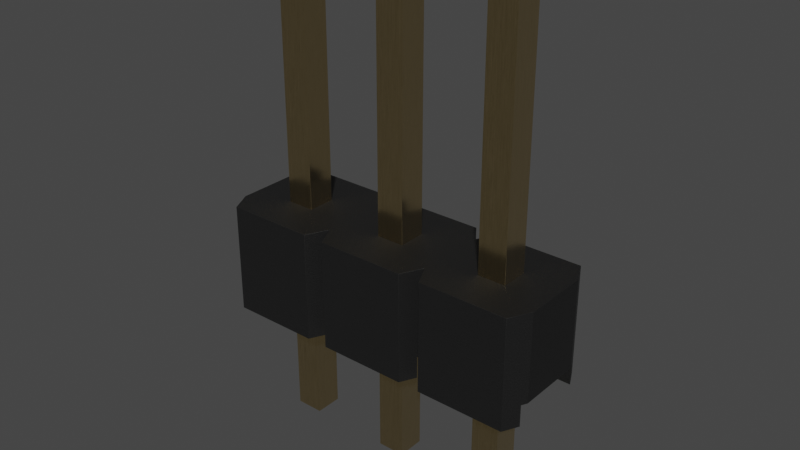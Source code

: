 # Source: PinHeader_1x3_P2.54mm_Drill1.1mm.blend  (saved by Blender 4.1.24; exported with 4.5.12 LTS)
import bpy
from mathutils import Matrix  # noqa: F401  (used for matrix-valued properties, if any)

bpy.ops.wm.read_factory_settings(use_empty=True)
scene = bpy.context.scene
scene.name = 'Scene'

# ---- collections
col_pinheader_1x3_p2_54mm_drill1_1mm = bpy.data.collections.new('PinHeader_1x3_P2.54mm_Drill1.1mm'); scene.collection.children.link(col_pinheader_1x3_p2_54mm_drill1_1mm)

# ---- materials (node trees are filled in below, after node groups)
mat_plastic_matte_black = bpy.data.materials.new('plastic_matte_black')
mat_plastic_matte_black.use_transparent_shadow = False
mat_plastic_matte_black.preview_render_type = 'CUBE'
mat_metal_goldpins_1 = bpy.data.materials.new('metal_goldpins_1')
mat_metal_goldpins_1.alpha_threshold = 0.0
mat_metal_goldpins_1.use_transparent_shadow = False
mat_metal_goldpins_1.preview_render_type = 'CUBE'
mat_metal_goldpins_1.diffuse_color = (0.5, 0.4018, 0.08046, 1.0)
mat_metal_goldpins_1.specular_color = (0.01, 0.05, 0.01)
mat_metal_goldpins_1.roughness = 0.5

# ---- material node trees
mat_plastic_matte_black.use_nodes = True; mat_plastic_matte_black.node_tree.nodes.clear()
_N = mat_plastic_matte_black.node_tree.nodes; _L = mat_plastic_matte_black.node_tree.links
n0 = _N.new('ShaderNodeOutputMaterial'); n0.name = 'Material Output'; n0.location = (463, 300)
n1 = _N.new('ShaderNodeBsdfPrincipled'); n1.name = 'Principled BSDF'; n1.location = (173, 300)
n1.distribution = 'GGX'
n1.subsurface_method = 'BURLEY'
n1.inputs[1].default_value = 0.06818
n1.inputs[2].default_value = 0.5182
n1.inputs[3].default_value = 1.45
n1.inputs[13].default_value = 0.6432
n1.inputs[20].default_value = 0.1027
n1.inputs[27].default_value = (0.0, 0.0, 0.0, 1.0)
n1.inputs[28].default_value = 1.0
n2 = _N.new('ShaderNodeTexCoord'); n2.name = 'Texture Coordinate'; n2.location = (-1001, 105)
n3 = _N.new('ShaderNodeBump'); n3.name = 'Bump'; n3.location = (-135, -86)
n3.inputs[0].default_value = 0.1
n3.inputs[1].default_value = 0.4
n3.inputs[2].default_value = 1.0
n4 = _N.new('ShaderNodeMapping'); n4.name = 'Mapping'; n4.location = (-755, 143)
n4.inputs[3].default_value = (2.0, 2.0, 2.0)
n5 = _N.new('ShaderNodeValToRGB'); n5.name = 'ColorRamp'; n5.location = (-147, 213)
while len(n5.color_ramp.elements) > 1: n5.color_ramp.elements.remove(n5.color_ramp.elements[-1])
n5.color_ramp.elements[0].position = 0.0; n5.color_ramp.elements[0].color = (0.005014, 0.005014, 0.005014, 1.0)
_e = n5.color_ramp.elements.new(0.9955); _e.color = (0.01269, 0.01269, 0.01269, 1.0)
n6 = _N.new('ShaderNodeTexNoise'); n6.name = 'Noise Texture'; n6.location = (-455, 203)
n6.inputs[2].default_value = 200.0
n6.inputs[3].default_value = 5.6
n6.inputs[4].default_value = 0.5208
_L.new(n1.outputs[0], n0.inputs[0])
_L.new(n6.outputs[0], n5.inputs[0])
_L.new(n5.outputs[0], n1.inputs[0])
_L.new(n2.outputs[2], n4.inputs[0])
_L.new(n4.outputs[0], n6.inputs[0])
_L.new(n6.outputs[0], n3.inputs[3])
_L.new(n3.outputs[0], n1.inputs[5])
n0.is_active_output = True
mat_metal_goldpins_1.use_nodes = True; mat_metal_goldpins_1.node_tree.nodes.clear()
_N = mat_metal_goldpins_1.node_tree.nodes; _L = mat_metal_goldpins_1.node_tree.links
n0 = _N.new('ShaderNodeOutputMaterial'); n0.name = 'Material Output'; n0.location = (398, 300)
n1 = _N.new('ShaderNodeBsdfPrincipled'); n1.name = 'Principled BSDF'; n1.location = (108, 300)
n1.distribution = 'GGX'
n1.subsurface_method = 'BURLEY'
n1.inputs[1].default_value = 1.0
n1.inputs[2].default_value = 0.1841
n1.inputs[3].default_value = 1.45
n1.inputs[8].default_value = 1.0
n1.inputs[10].default_value = 0.02727
n1.inputs[13].default_value = 0.475
n1.inputs[20].default_value = 0.2891
n1.inputs[24].default_value = 0.03545
n1.inputs[27].default_value = (0.0, 0.0, 0.0, 1.0)
n1.inputs[28].default_value = 1.0
n2 = _N.new('ShaderNodeMapping'); n2.name = 'Mapping'; n2.location = (-783, 233)
n2.vector_type = 'VECTOR'
n2.inputs[3].default_value = (29.8, 40.0, 1.0)
n3 = _N.new('ShaderNodeTexCoord'); n3.name = 'Texture Coordinate'; n3.location = (-1071, 295)
n4 = _N.new('ShaderNodeTexNoise'); n4.name = 'Noise Texture'; n4.location = (-553, 188)
n4.inputs[3].default_value = 13.2
n4.inputs[4].default_value = 0.8833
n4.inputs[8].default_value = 4.0
n5 = _N.new('ShaderNodeValToRGB'); n5.name = 'ColorRamp'; n5.location = (-286, 264)
while len(n5.color_ramp.elements) > 1: n5.color_ramp.elements.remove(n5.color_ramp.elements[-1])
n5.color_ramp.elements[0].position = 0.3295; n5.color_ramp.elements[0].color = (0.9756, 0.7616, 0.4151, 1.0)
_e = n5.color_ramp.elements.new(0.8); _e.color = (0.2997, 0.2211, 0.05513, 1.0)
n6 = _N.new('ShaderNodeMix'); n6.name = 'Mix'; n6.location = (-62, 180)
n6.data_type = 'RGBA'
n6.inputs[0].default_value = 0.02727
n6.inputs[7].default_value = (0.5518, 0.2626, 0.03915, 1.0)
_L.new(n1.outputs[0], n0.inputs[0])
_L.new(n2.outputs[0], n4.inputs[0])
_L.new(n3.outputs[0], n2.inputs[0])
_L.new(n4.outputs[0], n5.inputs[0])
_L.new(n5.outputs[0], n6.inputs[6])
_L.new(n6.outputs[2], n1.inputs[0])
n0.is_active_output = True

# ---- world
world_world = bpy.data.worlds.new('World'); scene.world = world_world
world_world.use_nodes = True; world_world.node_tree.nodes.clear()
_N = world_world.node_tree.nodes; _L = world_world.node_tree.links
n0 = _N.new('ShaderNodeOutputWorld'); n0.name = 'World Output'; n0.location = (300, 300)
n1 = _N.new('ShaderNodeBackground'); n1.name = 'Background'; n1.location = (10, 300)
n1.inputs[0].default_value = (0.05088, 0.05088, 0.05088, 1.0)
_L.new(n1.outputs[0], n0.inputs[0])
n0.is_active_output = True
world_world.color = (0.05088, 0.05088, 0.05088)
world_world.use_sun_shadow = False
world_world.sun_shadow_jitter_overblur = 0.0

# ---- meshes
me_shape_9_indexedfaceset_011 = bpy.data.meshes.new('SHAPE_9_IndexedFaceSet.011')
me_shape_9_indexedfaceset_011.from_pydata([(6.31, -0.77, 0.5), (6.31, -0.77, 2.54), (6.31, 0.77, 2.54), (6.06, 1.27, 2.54), (1.23, 0.77, 2.54), (0.98, 1.27, 2.54), (-1.06, -1.27, 2.54), (-0.36, 0.32, 2.54), (0.28, 0.32, 2.54), (4.72, 0.32, 2.54), (5.36, 0.32, 2.54), (4.72, -0.32, 2.54), (-1.31, 0.77, 0.5), (-1.245, 0.9, 0.5), (3.705, 0.9, 0.5), (3.77, 0.77, 0.5), (6.245, 0.9, 0.5), (6.31, 0.77, 0.5), (6.245, -0.9, 0.5), (3.705, -0.9, 0.5), (1.23, -0.77, 0.5), (2.18, -0.32, 0.5), (2.18, 0.32, 0.5), (-0.36, 0.32, 0.5), (-0.36, -0.32, 0.5), (-1.245, -0.9, -2.384e-07), (0.98, -1.27, -2.384e-07), (6.06, -1.27, -2.384e-07), (3.52, 1.27, -2.384e-07), (3.705, 0.9, -2.384e-07), (1.165, 0.9, -2.384e-07), (-1.31, -0.77, 0.5), (-1.06, -1.27, 0.0), (-1.31, -0.77, 2.54), (1.165, -0.9, 0.5), (1.295, -0.9, -2.384e-07), (1.48, -1.27, -2.384e-07), (1.48, -1.27, 2.54), (1.23, -0.77, 2.54), (3.705, -0.9, -2.384e-07), (3.52, -1.27, -2.384e-07), (3.77, -0.77, 0.5), (3.835, -0.9, 0.5), (3.835, -0.9, -2.384e-07), (4.02, -1.27, 2.54), (3.77, -0.77, 2.54), (6.245, -0.9, -2.384e-07), (6.06, -1.27, 2.54), (-1.245, 0.9, -2.384e-07), (-1.31, 0.77, 2.54), (-1.06, 1.27, 2.54), (1.295, 0.9, -2.384e-07), (1.295, 0.9, 0.5), (1.48, 1.27, 2.54), (1.48, 1.27, -2.384e-07), (1.23, 0.77, 0.5), (0.98, 1.27, -2.384e-07), (3.835, 0.9, -2.384e-07), (3.835, 0.9, 0.5), (3.77, 0.77, 2.54), (3.52, 1.27, 2.54), (0.28, -0.32, 0.5), (0.28, -0.32, 2.54), (-0.36, -0.32, 2.54), (0.28, 0.32, 0.5), (4.02, 1.27, 2.54), (6.06, 1.27, -2.384e-07), (4.02, 1.27, -2.384e-07), (-1.06, 1.27, -2.384e-07), (4.02, -1.27, -2.384e-07), (3.52, -1.27, 2.54), (0.98, -1.27, 2.54), (-1.245, -0.9, 0.5), (1.165, -0.9, -2.384e-07), (1.295, -0.9, 0.5), (1.165, 0.9, 0.5), (6.245, 0.9, -2.384e-07), (2.82, -0.32, 0.5), (2.82, 0.32, 2.54), (2.18, -0.32, 2.54), (2.82, -0.32, 2.54), (2.82, 0.32, 0.5), (2.18, 0.32, 2.54), (5.36, -0.32, 2.54), (5.36, 0.32, 0.5), (5.36, -0.32, 0.5), (4.72, -0.32, 0.5), (4.72, 0.32, 0.5), (0.08, -0.12, -3.0), (-0.16, -0.12, 8.54), (0.08, 0.12, 8.54), (-0.36, 0.32, -2.8), (0.28, 0.32, -2.8), (0.28, -0.32, 8.34), (-0.36, -0.32, 8.34), (-0.36, 0.32, 8.34), (-0.16, 0.12, 8.54), (0.08, -0.12, 8.54), (0.28, 0.32, 8.34), (-0.16, 0.12, -3.0), (0.08, 0.12, -3.0), (-0.36, -0.32, -2.8), (-0.16, -0.12, -3.0), (0.28, -0.32, -2.8), (2.38, 0.12, -3.0), (2.62, 0.12, -3.0), (2.18, 0.32, -2.8), (2.18, -0.32, 8.34), (2.62, 0.12, 8.54), (2.82, -0.32, 8.34), (2.62, -0.12, 8.54), (2.38, 0.12, 8.54), (2.38, -0.12, 8.54), (2.82, 0.32, 8.34), (2.18, 0.32, 8.34), (2.82, 0.32, -2.8), (2.82, -0.32, -2.8), (2.38, -0.12, -3.0), (2.62, -0.12, -3.0), (2.18, -0.32, -2.8), (4.92, 0.12, -3.0), (4.72, -0.32, -2.8), (4.92, -0.12, 8.54), (5.16, -0.12, 8.54), (4.92, 0.12, 8.54), (5.36, -0.32, -2.8), (4.72, -0.32, 8.34), (5.36, -0.32, 8.34), (5.36, 0.32, 8.34), (4.72, 0.32, 8.34), (5.16, 0.12, 8.54), (5.36, 0.32, -2.8), (5.16, 0.12, -3.0), (5.16, -0.12, -3.0), (4.72, 0.32, -2.8), (4.92, -0.12, -3.0)], [], [(121, 134, 120, 135), (122, 126, 127, 123), (50, 49, 33, 63, 7), (16, 58, 57, 76), (43, 46, 27, 69), (109, 113, 108, 110), (38, 71, 26, 73, 34, 20), (56, 30, 48, 68), (118, 117, 104, 105), (33, 6, 71, 38, 37, 70, 80, 79, 82, 78, 45, 9, 10, 65, 59, 60, 53, 4, 5, 50, 7, 8, 62, 63), (76, 57, 67, 66), (84, 10, 9, 87), (1, 47, 27, 46, 18, 0), (8, 64, 61, 62), (64, 8, 7, 23), (23, 24, 31, 12, 13, 75, 55, 64), (46, 43, 42, 18), (92, 103, 88, 100), (24, 63, 62, 61), (18, 85, 84, 87, 86, 42, 41, 19, 74, 77, 81, 22, 14, 15, 58, 16, 17, 0), (115, 113, 109, 116), (86, 11, 83, 85), (39, 35, 74, 19), (32, 6, 33, 31, 72, 25), (40, 36, 35, 39), (55, 52, 14, 22, 21, 77, 74, 20, 34, 72, 31, 24, 61, 64), (3, 65, 10, 83, 11, 9, 45, 44, 47, 1, 2), (54, 53, 60, 28), (109, 110, 112, 107), (45, 78, 80, 70), (69, 27, 47, 44), (104, 106, 115, 105), (60, 59, 15, 14, 29, 28), (5, 4, 55, 75, 30, 56), (59, 65, 67, 57, 58, 15), (23, 7, 63, 24), (71, 6, 32, 26), (36, 40, 70, 37), (114, 106, 119, 107), (101, 102, 88, 103), (68, 50, 5, 56), (85, 83, 10, 84), (21, 79, 80, 77), (77, 80, 78, 81), (29, 51, 54, 28), (92, 98, 93, 103), (95, 91, 101, 94), (14, 52, 51, 29), (90, 96, 89, 97), (88, 102, 99, 100), (133, 135, 120, 132), (87, 9, 11, 86), (130, 124, 122, 123), (22, 82, 79, 21), (112, 111, 114, 107), (107, 119, 116, 109), (94, 101, 103, 93), (113, 114, 111, 108), (129, 134, 121, 126), (95, 96, 90, 98), (25, 73, 26, 32), (115, 106, 114, 113), (67, 65, 3, 66), (75, 13, 48, 30), (108, 111, 112, 110), (99, 91, 92, 100), (0, 17, 2, 1), (92, 91, 95, 98), (120, 134, 131, 132), (105, 115, 116, 118), (73, 25, 72, 34), (122, 124, 129, 126), (126, 121, 125, 127), (45, 41, 42, 43, 69, 44), (117, 118, 116, 119), (129, 124, 130, 128), (131, 134, 129, 128), (89, 96, 95, 94), (119, 106, 104, 117), (132, 131, 125, 133), (135, 133, 125, 121), (127, 128, 130, 123), (101, 91, 99, 102), (97, 93, 98, 90), (31, 33, 49, 12), (86, 85, 18, 42), (36, 37, 38, 20, 74, 35), (54, 51, 52, 55, 4, 53), (131, 128, 127, 125), (45, 70, 40, 39, 19, 41), (68, 48, 13, 12, 49, 50), (81, 78, 82, 22), (66, 3, 2, 17, 16, 76), (97, 89, 94, 93)])
me_shape_9_indexedfaceset_011.polygons.foreach_set('use_smooth', [True] * 94)
me_shape_9_indexedfaceset_011.polygons.foreach_set('material_index', [1, 1, 0, 0, 0, 1, 0, 0, 1, 0, 0, 0, 0, 0, 0, 0, 0, 1, 0, 0, 1, 0, 0, 0, 0, 0, 0, 0, 1, 0, 0, 1, 0, 0, 0, 0, 0, 0, 1, 1, 0, 0, 0, 0, 0, 1, 1, 0, 1, 1, 1, 0, 1, 0, 1, 1, 1, 1, 1, 1, 0, 1, 0, 0, 1, 1, 0, 1, 1, 1, 0, 1, 1, 0, 1, 1, 1, 1, 1, 1, 1, 1, 1, 1, 0, 0, 0, 0, 1, 0, 0, 0, 0, 1])
_k = set([(0, 1), (0, 17), (0, 18), (1, 2), (1, 47), (2, 3), (2, 17), (3, 65), (3, 66), (4, 5), (4, 53), (4, 55), (5, 50), (5, 56), (6, 32), (6, 33), (6, 71), (7, 8), (7, 23), (7, 63), (8, 62), (8, 64), (9, 10), (9, 11), (9, 87), (10, 83), (10, 84), (11, 83), (11, 86), (12, 13), (12, 31), (12, 49), (13, 48), (13, 75), (14, 15), (14, 29), (14, 52), (15, 58), (15, 59), (16, 17), (16, 58), (16, 76), (18, 42), (18, 46), (19, 39), (19, 41), (19, 74), (20, 34), (20, 38), (20, 74), (21, 22), (21, 77), (21, 79), (22, 81), (22, 82), (23, 24), (23, 64), (24, 61), (24, 63), (25, 32), (25, 72), (25, 73), (26, 32), (26, 71), (26, 73), (27, 46), (27, 47), (27, 69), (28, 29), (28, 54), (28, 60), (29, 51), (30, 48), (30, 56), (30, 75), (31, 33), (31, 72), (33, 49), (34, 72), (34, 73), (35, 36), (35, 39), (35, 74), (36, 37), (36, 40), (37, 38), (37, 70), (38, 71), (39, 40), (40, 70), (41, 42), (41, 45), (42, 43), (43, 46), (43, 69), (44, 45), (44, 47), (44, 69), (45, 70), (48, 68), (49, 50), (50, 68), (51, 52), (51, 54), (52, 55), (53, 54), (53, 60), (55, 75), (56, 68), (57, 58), (57, 67), (57, 76), (59, 60), (59, 65), (61, 62), (61, 64), (62, 63), (65, 67), (66, 67), (66, 76), (77, 80), (77, 81), (78, 80), (78, 81), (78, 82), (79, 80), (79, 82), (83, 85), (84, 85), (84, 87), (85, 86), (86, 87), (88, 100), (88, 102), (88, 103), (89, 94), (89, 96), (89, 97), (90, 96), (90, 97), (90, 98), (91, 92), (91, 95), (91, 99), (91, 101), (92, 98), (92, 100), (92, 103), (93, 94), (93, 97), (93, 98), (93, 103), (94, 95), (94, 101), (95, 96), (95, 98), (99, 100), (99, 102), (101, 102), (101, 103), (104, 105), (104, 106), (104, 117), (105, 115), (105, 118), (106, 114), (106, 115), (106, 119), (107, 109), (107, 112), (107, 114), (107, 119), (108, 110), (108, 111), (108, 113), (109, 110), (109, 113), (109, 116), (110, 112), (111, 112), (111, 114), (113, 114), (113, 115), (115, 116), (116, 118), (116, 119), (117, 118), (117, 119), (120, 132), (120, 134), (120, 135), (121, 125), (121, 126), (121, 134), (121, 135), (122, 123), (122, 124), (122, 126), (123, 127), (123, 130), (124, 129), (124, 130), (125, 127), (125, 131), (125, 133), (126, 127), (126, 129), (127, 128), (128, 129), (128, 130), (128, 131), (129, 134), (131, 132), (131, 134), (132, 133), (133, 135)])
me_shape_9_indexedfaceset_011.attributes.new('sharp_edge', 'BOOLEAN', 'EDGE').data.foreach_set('value', [ (min(e.vertices), max(e.vertices)) in _k for e in me_shape_9_indexedfaceset_011.edges])
_uv = me_shape_9_indexedfaceset_011.uv_layers.new(name='UVMap')
_uv.uv.foreach_set('vector', [0.6924, 0.4723, 0.6924, 0.5277, 0.7097, 0.5104, 0.7097, 0.4896, 0.7097, 0.4896, 0.6924, 0.4723, 0.7478, 0.4723, 0.7305, 0.4896, 0.1915, 0.6101, 0.1698, 0.5667, 0.1698, 0.4333, 0.2522, 0.4723, 0.2522, 0.5277, 0.8245, 0.3033, 0.6157, 0.3033, 0.6157, 0.26, 0.8245, 0.26, 0.6157, 0.422, 0.8245, 0.422, 0.8085, 0.3899, 0.6317, 0.3899, 0.5277, 0.4723, 0.5277, 0.5277, 0.5104, 0.5104, 0.5104, 0.4896, 0.4333, 0.4801, 0.3899, 0.4801, 0.3899, 0.26, 0.422, 0.26, 0.422, 0.3033, 0.4333, 0.3033, 0.3683, 0.6101, 0.3843, 0.578, 0.1755, 0.578, 0.1915, 0.6101, 0.5104, 0.4896, 0.4896, 0.4896, 0.4896, 0.5104, 0.5104, 0.5104, 0.1698, 0.4333, 0.1915, 0.3899, 0.3683, 0.3899, 0.3899, 0.4333, 0.4116, 0.3899, 0.5884, 0.3899, 0.5277, 0.4723, 0.4723, 0.4723, 0.4723, 0.5277, 0.5277, 0.5277, 0.6101, 0.4333, 0.6924, 0.5277, 0.7478, 0.5277, 0.6317, 0.6101, 0.6101, 0.5667, 0.5884, 0.6101, 0.4116, 0.6101, 0.3899, 0.5667, 0.3683, 0.6101, 0.1915, 0.6101, 0.2522, 0.5277, 0.3076, 0.5277, 0.3076, 0.4723, 0.2522, 0.4723, 0.8245, 0.578, 0.6157, 0.578, 0.6317, 0.6101, 0.8085, 0.6101, 0.7478, 0.3033, 0.7478, 0.4801, 0.6924, 0.4801, 0.6924, 0.3033, 0.4333, 0.4801, 0.3899, 0.4801, 0.3899, 0.26, 0.422, 0.26, 0.422, 0.3033, 0.4333, 0.3033, 0.5277, 0.4801, 0.5277, 0.3033, 0.4723, 0.3033, 0.4723, 0.4801, 0.3076, 0.3033, 0.3076, 0.4801, 0.2522, 0.4801, 0.2522, 0.3033, 0.2522, 0.5277, 0.2522, 0.4723, 0.1698, 0.4333, 0.1698, 0.5667, 0.1755, 0.578, 0.3843, 0.578, 0.3899, 0.5667, 0.3076, 0.5277, 0.8245, 0.26, 0.6157, 0.26, 0.6157, 0.3033, 0.8245, 0.3033, 0.3076, 0.5277, 0.3076, 0.4723, 0.2903, 0.4896, 0.2903, 0.5104, 0.2522, 0.3033, 0.2522, 0.4801, 0.3076, 0.4801, 0.3076, 0.3033, 0.8245, 0.422, 0.7478, 0.4723, 0.7478, 0.5277, 0.6924, 0.5277, 0.6924, 0.4723, 0.6157, 0.422, 0.6101, 0.4333, 0.6044, 0.422, 0.3956, 0.422, 0.5277, 0.4723, 0.5277, 0.5277, 0.4723, 0.5277, 0.6044, 0.578, 0.6101, 0.5667, 0.6157, 0.578, 0.8245, 0.578, 0.8302, 0.5667, 0.8302, 0.4333, 0.5277, 0.01733, 0.5277, 0.9827, 0.4723, 0.9827, 0.4723, 0.01733, 0.6924, 0.3033, 0.6924, 0.4801, 0.7478, 0.4801, 0.7478, 0.3033, 0.6044, 0.26, 0.3956, 0.26, 0.3956, 0.3033, 0.6044, 0.3033, 0.3899, 0.26, 0.3899, 0.4801, 0.4333, 0.4801, 0.4333, 0.3033, 0.422, 0.3033, 0.422, 0.26, 0.5884, 0.3899, 0.4116, 0.3899, 0.3956, 0.422, 0.6044, 0.422, 0.3899, 0.5667, 0.3956, 0.578, 0.6044, 0.578, 0.4723, 0.5277, 0.4723, 0.4723, 0.5277, 0.4723, 0.3956, 0.422, 0.3899, 0.4333, 0.3843, 0.422, 0.1755, 0.422, 0.1698, 0.4333, 0.2522, 0.4723, 0.3076, 0.4723, 0.3076, 0.5277, 0.8085, 0.6101, 0.6317, 0.6101, 0.7478, 0.5277, 0.7478, 0.4723, 0.6924, 0.4723, 0.6924, 0.5277, 0.6101, 0.4333, 0.6317, 0.3899, 0.8085, 0.3899, 0.8302, 0.4333, 0.8302, 0.5667, 0.4116, 0.26, 0.4116, 0.4801, 0.5884, 0.4801, 0.5884, 0.26, 0.5277, 0.4723, 0.5104, 0.4896, 0.4896, 0.4896, 0.4723, 0.4723, 0.6101, 0.4333, 0.5277, 0.5277, 0.5277, 0.4723, 0.5884, 0.3899, 0.6317, 0.26, 0.8085, 0.26, 0.8085, 0.4801, 0.6317, 0.4801, 0.4896, 0.5104, 0.4723, 0.5277, 0.5277, 0.5277, 0.5104, 0.5104, 0.6101, 0.4801, 0.5667, 0.4801, 0.5667, 0.3033, 0.578, 0.3033, 0.578, 0.26, 0.6101, 0.26, 0.6101, 0.4801, 0.5667, 0.4801, 0.5667, 0.3033, 0.578, 0.3033, 0.578, 0.26, 0.6101, 0.26, 0.5667, 0.4801, 0.6101, 0.4801, 0.6101, 0.26, 0.578, 0.26, 0.578, 0.3033, 0.5667, 0.3033, 0.5277, 0.3033, 0.5277, 0.4801, 0.4723, 0.4801, 0.4723, 0.3033, 0.3683, 0.4801, 0.1915, 0.4801, 0.1915, 0.26, 0.3683, 0.26, 0.4116, 0.26, 0.5884, 0.26, 0.5884, 0.4801, 0.4116, 0.4801, 0.5277, 0.9827, 0.5277, 0.01733, 0.4723, 0.01733, 0.4723, 0.9827, 0.2522, 0.4723, 0.2695, 0.4896, 0.2903, 0.4896, 0.3076, 0.4723, 0.1915, 0.26, 0.1915, 0.4801, 0.3683, 0.4801, 0.3683, 0.26, 0.4723, 0.3033, 0.4723, 0.4801, 0.5277, 0.4801, 0.5277, 0.3033, 0.4723, 0.3033, 0.4723, 0.4801, 0.5277, 0.4801, 0.5277, 0.3033, 0.4723, 0.3033, 0.4723, 0.4801, 0.5277, 0.4801, 0.5277, 0.3033, 0.6044, 0.578, 0.3956, 0.578, 0.4116, 0.6101, 0.5884, 0.6101, 0.5277, 0.01733, 0.5277, 0.9827, 0.4723, 0.9827, 0.4723, 0.01733, 0.5277, 0.9827, 0.5277, 0.01733, 0.4723, 0.01733, 0.4723, 0.9827, 0.6044, 0.3033, 0.3956, 0.3033, 0.3956, 0.26, 0.6044, 0.26, 0.2903, 0.5104, 0.2695, 0.5104, 0.2695, 0.4896, 0.2903, 0.4896, 0.2903, 0.4896, 0.2695, 0.4896, 0.2695, 0.5104, 0.2903, 0.5104, 0.7305, 0.4896, 0.7097, 0.4896, 0.7097, 0.5104, 0.7305, 0.5104, 0.5277, 0.3033, 0.5277, 0.4801, 0.4723, 0.4801, 0.4723, 0.3033, 0.7305, 0.5104, 0.7097, 0.5104, 0.7097, 0.4896, 0.7305, 0.4896, 0.5277, 0.3033, 0.5277, 0.4801, 0.4723, 0.4801, 0.4723, 0.3033, 0.4896, 0.4896, 0.4896, 0.5104, 0.4723, 0.5277, 0.4723, 0.4723, 0.4723, 0.9827, 0.4723, 0.01733, 0.5277, 0.01733, 0.5277, 0.9827, 0.2522, 0.9827, 0.2522, 0.01733, 0.3076, 0.01733, 0.3076, 0.9827, 0.5277, 0.5277, 0.4723, 0.5277, 0.4896, 0.5104, 0.5104, 0.5104, 0.5277, 0.9827, 0.5277, 0.01733, 0.4723, 0.01733, 0.4723, 0.9827, 0.2522, 0.5277, 0.2695, 0.5104, 0.2903, 0.5104, 0.3076, 0.5277, 0.1755, 0.422, 0.3843, 0.422, 0.3683, 0.3899, 0.1915, 0.3899, 0.5277, 0.01733, 0.4723, 0.01733, 0.4723, 0.9827, 0.5277, 0.9827, 0.6317, 0.26, 0.6317, 0.4801, 0.8085, 0.4801, 0.8085, 0.26, 0.3843, 0.3033, 0.1755, 0.3033, 0.1755, 0.26, 0.3843, 0.26, 0.5104, 0.5104, 0.4896, 0.5104, 0.4896, 0.4896, 0.5104, 0.4896, 0.2695, 0.5104, 0.2522, 0.5277, 0.3076, 0.5277, 0.2903, 0.5104, 0.4333, 0.3033, 0.5667, 0.3033, 0.5667, 0.4801, 0.4333, 0.4801, 0.3076, 0.01733, 0.2522, 0.01733, 0.2522, 0.9827, 0.3076, 0.9827, 0.7097, 0.5104, 0.6924, 0.5277, 0.7478, 0.5277, 0.7305, 0.5104, 0.5104, 0.5104, 0.5277, 0.5277, 0.5277, 0.4723, 0.5104, 0.4896, 0.3843, 0.26, 0.1755, 0.26, 0.1755, 0.3033, 0.3843, 0.3033, 0.7097, 0.4896, 0.7097, 0.5104, 0.6924, 0.5277, 0.6924, 0.4723, 0.6924, 0.9827, 0.6924, 0.01733, 0.7478, 0.01733, 0.7478, 0.9827, 0.4333, 0.4801, 0.4333, 0.3033, 0.422, 0.3033, 0.422, 0.26, 0.3899, 0.26, 0.3899, 0.4801, 0.4896, 0.4896, 0.5104, 0.4896, 0.5277, 0.4723, 0.4723, 0.4723, 0.6924, 0.5277, 0.7097, 0.5104, 0.7305, 0.5104, 0.7478, 0.5277, 0.7478, 0.01733, 0.6924, 0.01733, 0.6924, 0.9827, 0.7478, 0.9827, 0.2695, 0.4896, 0.2695, 0.5104, 0.2522, 0.5277, 0.2522, 0.4723, 0.4723, 0.4723, 0.4723, 0.5277, 0.4896, 0.5104, 0.4896, 0.4896, 0.7305, 0.5104, 0.7478, 0.5277, 0.7478, 0.4723, 0.7305, 0.4896, 0.7097, 0.4896, 0.7305, 0.4896, 0.7478, 0.4723, 0.6924, 0.4723, 0.7478, 0.4723, 0.7478, 0.5277, 0.7305, 0.5104, 0.7305, 0.4896, 0.2522, 0.4723, 0.2522, 0.5277, 0.2695, 0.5104, 0.2695, 0.4896, 0.2903, 0.4896, 0.3076, 0.4723, 0.3076, 0.5277, 0.2903, 0.5104, 0.4333, 0.3033, 0.4333, 0.4801, 0.5667, 0.4801, 0.5667, 0.3033, 0.6924, 0.4723, 0.7478, 0.4723, 0.8245, 0.422, 0.6157, 0.422, 0.3899, 0.26, 0.3899, 0.4801, 0.4333, 0.4801, 0.4333, 0.3033, 0.422, 0.3033, 0.422, 0.26, 0.6101, 0.26, 0.578, 0.26, 0.578, 0.3033, 0.5667, 0.3033, 0.5667, 0.4801, 0.6101, 0.4801, 0.5277, 0.01733, 0.5277, 0.9827, 0.4723, 0.9827, 0.4723, 0.01733, 0.4333, 0.4801, 0.3899, 0.4801, 0.3899, 0.26, 0.422, 0.26, 0.422, 0.3033, 0.4333, 0.3033, 0.6101, 0.26, 0.578, 0.26, 0.578, 0.3033, 0.5667, 0.3033, 0.5667, 0.4801, 0.6101, 0.4801, 0.5277, 0.3033, 0.5277, 0.4801, 0.4723, 0.4801, 0.4723, 0.3033, 0.6101, 0.26, 0.6101, 0.4801, 0.5667, 0.4801, 0.5667, 0.3033, 0.578, 0.3033, 0.578, 0.26, 0.2903, 0.4896, 0.2695, 0.4896, 0.2522, 0.4723, 0.3076, 0.4723])
me_shape_9_indexedfaceset_011.materials.append(mat_plastic_matte_black)
me_shape_9_indexedfaceset_011.materials.append(mat_metal_goldpins_1)
me_shape_9_indexedfaceset_011.update()
me_shape_9_indexedfaceset_011.normals_split_custom_set([tuple(v) for v in zip(*[iter([-0.7071, 0.0, -0.7071, -0.7071, 0.0, -0.7071, -0.7071, 0.0, -0.7071, -0.7071, 0.0, -0.7071, 0.0, -0.7071, 0.7071, 0.0, -0.7071, 0.7071, 0.0, -0.7071, 0.7071, 0.0, -0.7071, 0.7071, -1.453e-07, 0.0, 1.0, -2.69e-07, 0.0, 1.0, -1.134e-07, 0.0, 1.0, -1.149e-07, 0.0, 1.0, -1.431e-07, 0.0, 1.0, 0.0, -1.0, 0.0, 0.0, -1.0, 0.0, 0.0, -1.0, 0.0, 0.0, -1.0, 0.0, 0.0, 0.0, -1.0, 0.0, 0.0, -1.0, 0.0, 0.0, -1.0, 0.0, 0.0, -1.0, 0.7071, 0.0, 0.7071, 0.7071, 0.0, 0.7071, 0.7071, 0.0, 0.7071, 0.7071, 0.0, 0.7071, 0.8944, -0.4472, -2.765e-09, 0.8944, -0.4472, -2.765e-09, 0.8944, -0.4472, -2.765e-09, 0.8944, -0.4472, -2.765e-09, 0.8944, -0.4472, -2.765e-09, 0.8944, -0.4472, -2.765e-09, 0.0, 0.0, -1.0, 0.0, 0.0, -1.0, 0.0, 0.0, -1.0, 0.0, 0.0, -1.0, 0.0, 0.0, -1.0, 0.0, 0.0, -1.0, 0.0, 0.0, -1.0, 0.0, 0.0, -1.0, -1.134e-07, 0.0, 1.0, 0.0, 0.0, 1.0, 0.0, 0.0, 1.0, 0.0, 0.0, 1.0, 0.0, 0.0, 1.0, 0.0, 0.0, 1.0, 0.0, 0.0, 1.0, 0.0, 0.0, 1.0, 0.0, 0.0, 1.0, 0.0, 0.0, 1.0, 3.912e-08, 0.0, 1.0, 2.55e-08, 0.0, 1.0, 8.335e-08, 0.0, 1.0, 3.239e-08, 0.0, 1.0, 0.0, 0.0, 1.0, 0.0, 0.0, 1.0, 0.0, 0.0, 1.0, 0.0, 0.0, 1.0, 0.0, 0.0, 1.0, -1.453e-07, 0.0, 1.0, -1.431e-07, 0.0, 1.0, 0.0, 0.0, 1.0, 0.0, 0.0, 1.0, -1.149e-07, 0.0, 1.0, 0.0, 0.0, -1.0, 0.0, 0.0, -1.0, 0.0, 0.0, -1.0, 0.0, 0.0, -1.0, 0.0, -1.0, -4.565e-08, 0.0, -1.0, -4.565e-08, 0.0, -1.0, -4.565e-08, 0.0, -1.0, -4.565e-08, 0.8944, -0.4472, 6.36e-08, 0.8944, -0.4472, 6.36e-08, 0.8944, -0.4472, 6.36e-08, 0.8944, -0.4472, 6.36e-08, 0.8944, -0.4472, 6.36e-08, 0.8944, -0.4472, 6.36e-08, -1.0, 0.0, 0.0, -1.0, 0.0, 0.0, -1.0, 0.0, 0.0, -1.0, 0.0, 0.0, 0.0, -1.0, -4.565e-08, 0.0, -1.0, -4.565e-08, 0.0, -1.0, -4.565e-08, 0.0, -1.0, -4.565e-08, 7.189e-09, 0.0, -1.0, -1.047e-09, 0.0, -1.0, -1.131e-09, 0.0, -1.0, 7.189e-09, 0.0, -1.0, 7.189e-09, 0.0, -1.0, 7.189e-09, 0.0, -1.0, -1.656e-09, 0.0, -1.0, 1.047e-09, 0.0, -1.0, 0.0, 1.0, 0.0, 0.0, 1.0, 0.0, 0.0, 1.0, 0.0, 0.0, 1.0, 0.0, 0.7071, 0.0, -0.7071, 0.7071, 0.0, -0.7071, 0.7071, 0.0, -0.7071, 0.7071, 0.0, -0.7071, 0.0, 1.0, 4.565e-08, 0.0, 1.0, 4.565e-08, 0.0, 1.0, 4.565e-08, 0.0, 1.0, 4.565e-08, 0.0, 0.0, -1.0, 0.0, 0.0, -1.0, 0.0, 0.0, -1.0, 0.0, 0.0, -1.0, 0.0, 0.0, -1.0, 0.0, 0.0, -1.0, 0.0, 0.0, -1.0, 0.0, 0.0, -1.0, -5.905e-09, 0.0, -1.0, -1.137e-09, 0.0, -1.0, 0.0, 0.0, -1.0, -6.052e-09, 0.0, -1.0, -1.284e-09, 0.0, -1.0, 0.0, 0.0, -1.0, 0.0, 0.0, -1.0, 0.0, 0.0, -1.0, 0.0, 0.0, -1.0, 0.0, 0.0, -1.0, 1.0, 0.0, 0.0, 1.0, 0.0, 0.0, 1.0, 0.0, 0.0, 1.0, 0.0, 0.0, 0.0, 1.0, 4.565e-08, 0.0, 1.0, 4.565e-08, 0.0, 1.0, 4.565e-08, 0.0, 1.0, 4.565e-08, 0.0, 1.0, 0.0, 0.0, 1.0, 0.0, 0.0, 1.0, 0.0, 0.0, 1.0, 0.0, -0.8944, -0.4472, -6.913e-08, -0.8944, -0.4472, -6.913e-08, -0.8944, -0.4472, -6.913e-08, -0.8944, -0.4472, -6.913e-08, -0.8944, -0.4472, -6.913e-08, -0.8944, -0.4472, -6.913e-08, 0.0, 0.0, -1.0, 0.0, 0.0, -1.0, 0.0, 0.0, -1.0, 0.0, 0.0, -1.0, -1.656e-09, 0.0, -1.0, -7.189e-09, 0.0, -1.0, -1.284e-09, 0.0, -1.0, -6.052e-09, 0.0, -1.0, -7.189e-09, 0.0, -1.0, -1.137e-09, 0.0, -1.0, -5.905e-09, 0.0, -1.0, -7.189e-09, 0.0, -1.0, -7.189e-09, 0.0, -1.0, -7.189e-09, 0.0, -1.0, -1.131e-09, 0.0, -1.0, -1.047e-09, 0.0, -1.0, -7.189e-09, 0.0, -1.0, 1.047e-09, 0.0, -1.0, 1.068e-07, 0.0, 1.0, 3.239e-08, 0.0, 1.0, 8.335e-08, 0.0, 1.0, 1.068e-07, 0.0, 1.0, 1.068e-07, 0.0, 1.0, 2.55e-08, 0.0, 1.0, 3.912e-08, 0.0, 1.0, 1.068e-07, 0.0, 1.0, 1.068e-07, 0.0, 1.0, 1.068e-07, 0.0, 1.0, 1.068e-07, 0.0, 1.0, 0.0, 1.0, 4.601e-08, 0.0, 1.0, 4.601e-08, 0.0, 1.0, 4.601e-08, 0.0, 1.0, 4.601e-08, 0.0, -0.7071, 0.7071, 0.0, -0.7071, 0.7071, 0.0, -0.7071, 0.7071, 0.0, -0.7071, 0.7071, 3.912e-08, 0.0, 1.0, 0.0, 0.0, 1.0, 0.0, 0.0, 1.0, 0.0, 0.0, 1.0, 0.0, -1.0, -4.601e-08, 0.0, -1.0, -4.601e-08, 0.0, -1.0, -4.601e-08, 0.0, -1.0, -4.601e-08, 0.0, 0.7071, -0.7071, 0.0, 0.7071, -0.7071, 0.0, 0.7071, -0.7071, 0.0, 0.7071, -0.7071, 0.8944, 0.4472, 8.848e-08, 0.8944, 0.4472, 8.848e-08, 0.8944, 0.4472, 8.848e-08, 0.8944, 0.4472, 8.848e-08, 0.8944, 0.4472, 8.848e-08, 0.8944, 0.4472, 8.848e-08, 0.8944, 0.4472, 2.212e-08, 0.8944, 0.4472, 2.212e-08, 0.8944, 0.4472, 2.212e-08, 0.8944, 0.4472, 2.212e-08, 0.8944, 0.4472, 2.212e-08, 0.8944, 0.4472, 2.212e-08, -0.8944, 0.4472, -6.083e-08, -0.8944, 0.4472, -6.083e-08, -0.8944, 0.4472, -6.083e-08, -0.8944, 0.4472, -6.083e-08, -0.8944, 0.4472, -6.083e-08, -0.8944, 0.4472, -6.083e-08, 1.0, 0.0, 0.0, 1.0, 0.0, 0.0, 1.0, 0.0, 0.0, 1.0, 0.0, 0.0, -2.743e-15, -1.0, -4.601e-08, -2.743e-15, -1.0, -4.601e-08, -2.743e-15, -1.0, -4.601e-08, -2.743e-15, -1.0, -4.601e-08, 0.0, -1.0, -4.601e-08, 0.0, -1.0, -4.601e-08, 0.0, -1.0, -4.601e-08, 0.0, -1.0, -4.601e-08, -1.0, 0.0, 0.0, -1.0, 0.0, 0.0, -1.0, 0.0, 0.0, -1.0, 0.0, 0.0, 0.0, -0.7071, -0.7071, 0.0, -0.7071, -0.7071, 0.0, -0.7071, -0.7071, 0.0, -0.7071, -0.7071, 0.0, 1.0, 4.601e-08, 0.0, 1.0, 4.601e-08, 0.0, 1.0, 4.601e-08, 0.0, 1.0, 4.601e-08, -1.0, 0.0, 0.0, -1.0, 0.0, 0.0, -1.0, 0.0, 0.0, -1.0, 0.0, 0.0, 0.0, 1.0, 4.565e-08, 0.0, 1.0, 4.565e-08, 0.0, 1.0, 4.565e-08, 0.0, 1.0, 4.565e-08, -1.0, 0.0, 0.0, -1.0, 0.0, 0.0, -1.0, 0.0, 0.0, -1.0, 0.0, 0.0, 0.0, 0.0, -1.0, 0.0, 0.0, -1.0, 0.0, 0.0, -1.0, 0.0, 0.0, -1.0, 1.0, 0.0, 0.0, 1.0, 0.0, 0.0, 1.0, 0.0, 0.0, 1.0, 0.0, 0.0, -1.0, 0.0, 0.0, -1.0, 0.0, 0.0, -1.0, 0.0, 0.0, -1.0, 0.0, 0.0, 0.0, -1.0, 0.0, 0.0, -1.0, 0.0, 0.0, -1.0, 0.0, 0.0, -1.0, 0.0, 0.0, 0.0, 1.0, 0.0, 0.0, 1.0, 0.0, 0.0, 1.0, 0.0, 0.0, 1.0, 0.0, 0.0, -1.0, 0.0, 0.0, -1.0, 0.0, 0.0, -1.0, 0.0, 0.0, -1.0, 0.0, 0.0, -1.0, 0.0, 0.0, -1.0, 0.0, 0.0, -1.0, 0.0, 0.0, -1.0, 1.0, 0.0, 0.0, 1.0, 0.0, 0.0, 1.0, 0.0, 0.0, 1.0, 0.0, 0.0, 0.0, 0.0, 1.0, 0.0, 0.0, 1.0, 0.0, 0.0, 1.0, 0.0, 0.0, 1.0, 1.0, 0.0, 0.0, 1.0, 0.0, 0.0, 1.0, 0.0, 0.0, 1.0, 0.0, 0.0, -0.7071, 0.0, 0.7071, -0.7071, 0.0, 0.7071, -0.7071, 0.0, 0.7071, -0.7071, 0.0, 0.7071, 0.0, -1.0, 1.526e-07, 0.0, -1.0, 1.526e-07, 0.0, -1.0, 1.526e-07, 0.0, -1.0, 1.526e-07, 0.0, -1.0, 1.526e-07, 0.0, -1.0, 1.526e-07, 0.0, -1.0, 1.526e-07, 0.0, -1.0, 1.526e-07, 0.0, 0.7071, 0.7071, 0.0, 0.7071, 0.7071, 0.0, 0.7071, 0.7071, 0.0, 0.7071, 0.7071, -1.0, 0.0, 0.0, -1.0, 0.0, 0.0, -1.0, 0.0, 0.0, -1.0, 0.0, 0.0, 0.0, 0.7071, 0.7071, 0.0, 0.7071, 0.7071, 0.0, 0.7071, 0.7071, 0.0, 0.7071, 0.7071, -5.358e-08, -3.222e-07, -1.0, -5.358e-08, -3.222e-07, -1.0, -5.358e-08, -3.222e-07, -1.0, -5.358e-08, -3.222e-07, -1.0, 0.0, 1.0, -1.526e-07, 0.0, 1.0, -1.526e-07, 0.0, 1.0, -1.526e-07, 0.0, 1.0, -1.526e-07, 0.0, 1.0, 4.601e-08, 0.0, 1.0, 4.601e-08, 0.0, 1.0, 4.601e-08, 0.0, 1.0, 4.601e-08, 0.0, -1.0, 0.0, 0.0, -1.0, 0.0, 0.0, -1.0, 0.0, 0.0, -1.0, 0.0, 0.0, 0.0, 1.0, 0.0, 0.0, 1.0, 0.0, 0.0, 1.0, 0.0, 0.0, 1.0, 0.0, 0.7071, -0.7071, 0.0, 0.7071, -0.7071, 0.0, 0.7071, -0.7071, 0.0, 0.7071, -0.7071, 1.0, 0.0, 0.0, 1.0, 0.0, 0.0, 1.0, 0.0, 0.0, 1.0, 0.0, 0.0, 0.0, 1.0, -1.526e-07, 0.0, 1.0, -1.526e-07, 0.0, 1.0, -1.526e-07, 0.0, 1.0, -1.526e-07, 0.0, 0.7071, -0.7071, 0.0, 0.7071, -0.7071, 0.0, 0.7071, -0.7071, 0.0, 0.7071, -0.7071, 0.7071, 0.0, -0.7071, 0.7071, 0.0, -0.7071, 0.7071, 0.0, -0.7071, 0.7071, 0.0, -0.7071, 0.0, 1.0, 0.0, 0.0, 1.0, 0.0, 0.0, 1.0, 0.0, 0.0, 1.0, 0.0, -0.7071, 0.0, 0.7071, -0.7071, 0.0, 0.7071, -0.7071, 0.0, 0.7071, -0.7071, 0.0, 0.7071, 0.0, -1.0, 1.526e-07, 0.0, -1.0, 1.526e-07, 0.0, -1.0, 1.526e-07, 0.0, -1.0, 1.526e-07, -0.8944, -0.4472, -7.742e-08, -0.8944, -0.4472, -7.742e-08, -0.8944, -0.4472, -7.742e-08, -0.8944, -0.4472, -7.742e-08, -0.8944, -0.4472, -7.742e-08, -0.8944, -0.4472, -7.742e-08, 0.0, -0.7071, -0.7071, 0.0, -0.7071, -0.7071, 0.0, -0.7071, -0.7071, 0.0, -0.7071, -0.7071, 0.0, 0.7071, 0.7071, 0.0, 0.7071, 0.7071, 0.0, 0.7071, 0.7071, 0.0, 0.7071, 0.7071, 0.0, 1.0, -1.505e-07, 0.0, 1.0, -1.505e-07, 0.0, 1.0, -1.505e-07, 0.0, 1.0, -1.505e-07, -0.7071, 0.0, 0.7071, -0.7071, 0.0, 0.7071, -0.7071, 0.0, 0.7071, -0.7071, 0.0, 0.7071, -0.7071, 0.0, -0.7071, -0.7071, 0.0, -0.7071, -0.7071, 0.0, -0.7071, -0.7071, 0.0, -0.7071, 0.7071, 0.0, -0.7071, 0.7071, 0.0, -0.7071, 0.7071, 0.0, -0.7071, 0.7071, 0.0, -0.7071, 0.0, -0.7071, -0.7071, 0.0, -0.7071, -0.7071, 0.0, -0.7071, -0.7071, 0.0, -0.7071, -0.7071, 0.7071, 0.0, 0.7071, 0.7071, 0.0, 0.7071, 0.7071, 0.0, 0.7071, 0.7071, 0.0, 0.7071, -0.7071, 0.0, -0.7071, -0.7071, 0.0, -0.7071, -0.7071, 0.0, -0.7071, -0.7071, 0.0, -0.7071, 0.7071, 0.0, 0.7071, 0.7071, 0.0, 0.7071, 0.7071, 0.0, 0.7071, 0.7071, 0.0, 0.7071, -1.0, 0.0, 0.0, -1.0, 0.0, 0.0, -1.0, 0.0, 0.0, -1.0, 0.0, 0.0, 0.0, 0.0, -1.0, 0.0, 0.0, -1.0, 0.0, 0.0, -1.0, 0.0, 0.0, -1.0, -0.8944, -0.4472, -2.765e-09, -0.8944, -0.4472, -2.765e-09, -0.8944, -0.4472, -2.765e-09, -0.8944, -0.4472, -2.765e-09, -0.8944, -0.4472, -2.765e-09, -0.8944, -0.4472, -2.765e-09, -0.8944, 0.4472, 2.212e-08, -0.8944, 0.4472, 2.212e-08, -0.8944, 0.4472, 2.212e-08, -0.8944, 0.4472, 2.212e-08, -0.8944, 0.4472, 2.212e-08, -0.8944, 0.4472, 2.212e-08, 1.0, 0.0, 0.0, 1.0, 0.0, 0.0, 1.0, 0.0, 0.0, 1.0, 0.0, 0.0, 0.8944, -0.4472, 6.36e-08, 0.8944, -0.4472, 6.36e-08, 0.8944, -0.4472, 6.36e-08, 0.8944, -0.4472, 6.36e-08, 0.8944, -0.4472, 6.36e-08, 0.8944, -0.4472, 6.36e-08, -0.8944, 0.4472, -4.424e-08, -0.8944, 0.4472, -4.424e-08, -0.8944, 0.4472, -4.424e-08, -0.8944, 0.4472, -4.424e-08, -0.8944, 0.4472, -4.424e-08, -0.8944, 0.4472, -4.424e-08, 0.0, -1.0, -4.565e-08, 0.0, -1.0, -4.565e-08, 0.0, -1.0, -4.565e-08, 0.0, -1.0, -4.565e-08, 0.8944, 0.4472, 9.401e-08, 0.8944, 0.4472, 9.401e-08, 0.8944, 0.4472, 9.401e-08, 0.8944, 0.4472, 9.401e-08, 0.8944, 0.4472, 9.401e-08, 0.8944, 0.4472, 9.401e-08, 0.0, -0.7071, 0.7071, 0.0, -0.7071, 0.7071, 0.0, -0.7071, 0.7071, 0.0, -0.7071, 0.7071])] * 3)])

# ---- objects
ob_pinheader_1x3_p2_54_drill1_1mm = bpy.data.objects.new('PinHeader_1x3_P2.54_Drill1.1mm', me_shape_9_indexedfaceset_011)

# ---- transforms, parenting, visibility, modifiers, constraints
ob_pinheader_1x3_p2_54_drill1_1mm.location = (0.0, 0.0, 0.0)
_m = ob_pinheader_1x3_p2_54_drill1_1mm.modifiers.new('Bevel', 'BEVEL')
_m.width = 0.003
_m.width_pct = 0.003
_m.segments = 3

# ---- collection membership
col_pinheader_1x3_p2_54mm_drill1_1mm.objects.link(ob_pinheader_1x3_p2_54_drill1_1mm)

# ---- scene / render settings (as saved in the file)
scene.frame_start = 1; scene.frame_end = 250; scene.frame_set(1)
scene.render.engine = 'BLENDER_EEVEE_NEXT'
scene.cycles.sampling_pattern = 'TABULATED_SOBOL'
scene.cycles.use_light_tree = False
scene.eevee.ray_tracing_options.trace_max_roughness = 0.0
scene.view_settings.view_transform = 'Filmic'
bpy.context.view_layer.update()

# ---- added for rendering (the .blend has no active camera and no usable light): camera, sun
cam_auto = bpy.data.cameras.new('AutoCamera')
cam_auto.lens = 50.0
cam_auto.sensor_width = 36.0
cam_auto.clip_end = 1000.0
ob_auto_camera = bpy.data.objects.new('AutoCamera', cam_auto)
scene.collection.objects.link(ob_auto_camera)
ob_auto_camera.location = (15.5088, -15.6105, 13.177)
ob_auto_camera.rotation_euler = (1.09748, -7.21219e-08, 0.694738)
scene.camera = ob_auto_camera
light_auto_sun = bpy.data.lights.new('AutoSun', 'SUN')
light_auto_sun.energy = 3.0
light_auto_sun.angle = 0.0523599
ob_auto_sun = bpy.data.objects.new('AutoSun', light_auto_sun)
scene.collection.objects.link(ob_auto_sun)
ob_auto_sun.rotation_euler = (0.872665, 0.174533, 0.523599)
bpy.context.view_layer.update()
